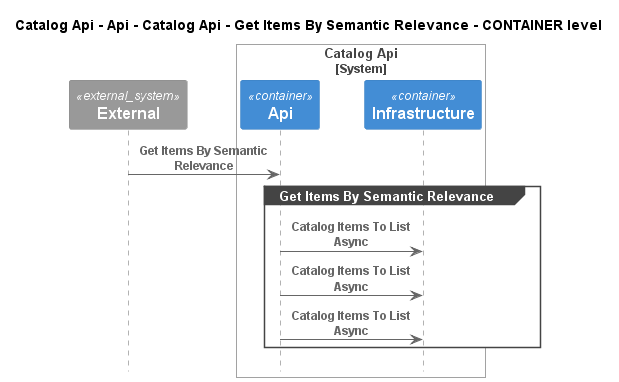

The diagram above was rendered by PlantUML. Its source (embedded in the PNG):
@startuml
!pragma layout smetana
!include ..\..\..\..\..\..\..\..\.c4s\C4_Sequence.puml

title Catalog Api - Api - Catalog Api - Get Items By Semantic Relevance - CONTAINER level

System_Ext(C4InterFlow.SoftwareSystems.ExternalSystem, "External", "")

System_Boundary(dotnet.eShop.Architecture.SoftwareSystems.CatalogApi, "Catalog Api")
    Container(dotnet.eShop.Architecture.SoftwareSystems.CatalogApi.Containers.Api, "Api", "", "")
    Container(dotnet.eShop.Architecture.SoftwareSystems.CatalogApi.Containers.Infrastructure, "Infrastructure", "", "")
Boundary_End()

Rel(C4InterFlow.SoftwareSystems.ExternalSystem, dotnet.eShop.Architecture.SoftwareSystems.CatalogApi.Containers.Api, "Get Items By Semantic Relevance")
group Get Items By Semantic Relevance
Rel(dotnet.eShop.Architecture.SoftwareSystems.CatalogApi.Containers.Api, dotnet.eShop.Architecture.SoftwareSystems.CatalogApi.Containers.Infrastructure, "Catalog Items To List Async")
Rel(dotnet.eShop.Architecture.SoftwareSystems.CatalogApi.Containers.Api, dotnet.eShop.Architecture.SoftwareSystems.CatalogApi.Containers.Infrastructure, "Catalog Items To List Async")
Rel(dotnet.eShop.Architecture.SoftwareSystems.CatalogApi.Containers.Api, dotnet.eShop.Architecture.SoftwareSystems.CatalogApi.Containers.Infrastructure, "Catalog Items To List Async")
end


@enduml